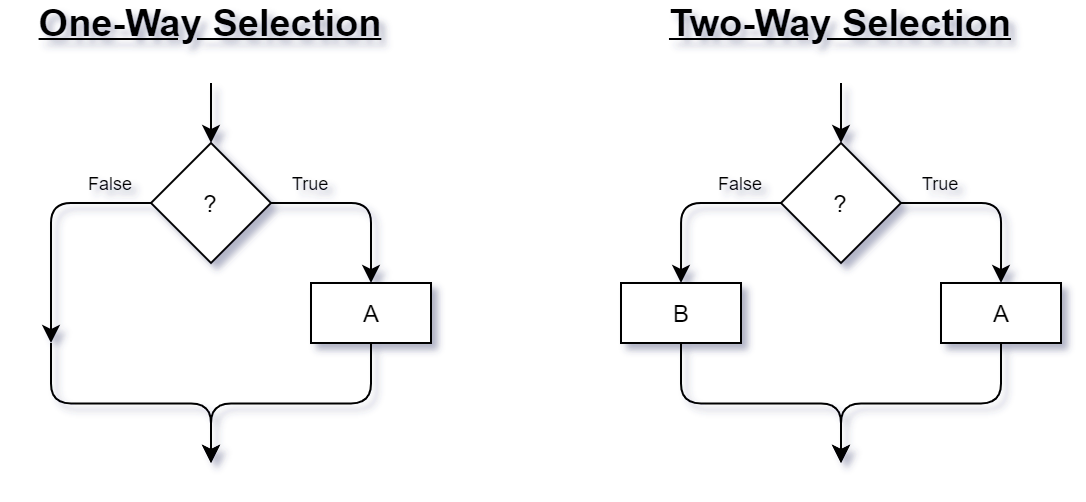

The diagram above was exported from draw.io. Its source (the exported page's mxGraphModel, read from the mxfile embedded in the PNG):
<mxGraphModel dx="977" dy="526" grid="1" gridSize="10" guides="1" tooltips="1" connect="1" arrows="1" fold="1" page="1" pageScale="1" pageWidth="850" pageHeight="1100" math="0" shadow="0">
  <root>
    <mxCell id="0" />
    <mxCell id="1" parent="0" />
    <mxCell id="iP5DXfBU5LFxWaBwPYE_-1" value="?" style="rhombus;whiteSpace=wrap;html=1;" vertex="1" parent="1">
      <mxGeometry x="540" y="150" width="60" height="60" as="geometry" />
    </mxCell>
    <mxCell id="iP5DXfBU5LFxWaBwPYE_-2" value="" style="endArrow=classic;html=1;" edge="1" parent="1" target="iP5DXfBU5LFxWaBwPYE_-1">
      <mxGeometry width="50" height="50" relative="1" as="geometry">
        <mxPoint x="570" y="120" as="sourcePoint" />
        <mxPoint x="780" y="230" as="targetPoint" />
      </mxGeometry>
    </mxCell>
    <mxCell id="iP5DXfBU5LFxWaBwPYE_-3" value="" style="edgeStyle=segmentEdgeStyle;endArrow=classic;html=1;exitX=1;exitY=0.5;exitDx=0;exitDy=0;entryX=0.5;entryY=0;entryDx=0;entryDy=0;" edge="1" parent="1" source="iP5DXfBU5LFxWaBwPYE_-1" target="iP5DXfBU5LFxWaBwPYE_-6">
      <mxGeometry width="50" height="50" relative="1" as="geometry">
        <mxPoint x="750" y="180" as="sourcePoint" />
        <mxPoint x="650" y="220" as="targetPoint" />
      </mxGeometry>
    </mxCell>
    <mxCell id="iP5DXfBU5LFxWaBwPYE_-4" value="" style="edgeStyle=segmentEdgeStyle;endArrow=classic;html=1;exitX=0;exitY=0.5;exitDx=0;exitDy=0;entryX=0.5;entryY=0;entryDx=0;entryDy=0;" edge="1" parent="1" source="iP5DXfBU5LFxWaBwPYE_-1" target="iP5DXfBU5LFxWaBwPYE_-7">
      <mxGeometry width="50" height="50" relative="1" as="geometry">
        <mxPoint x="620" y="190" as="sourcePoint" />
        <mxPoint x="510" y="220" as="targetPoint" />
      </mxGeometry>
    </mxCell>
    <mxCell id="iP5DXfBU5LFxWaBwPYE_-6" value="A" style="html=1;" vertex="1" parent="1">
      <mxGeometry x="620" y="220" width="60" height="30" as="geometry" />
    </mxCell>
    <mxCell id="iP5DXfBU5LFxWaBwPYE_-7" value="B" style="html=1;" vertex="1" parent="1">
      <mxGeometry x="460" y="220" width="60" height="30" as="geometry" />
    </mxCell>
    <mxCell id="iP5DXfBU5LFxWaBwPYE_-12" value="" style="edgeStyle=elbowEdgeStyle;elbow=vertical;endArrow=classic;html=1;exitX=0.5;exitY=1;exitDx=0;exitDy=0;" edge="1" parent="1" source="iP5DXfBU5LFxWaBwPYE_-7">
      <mxGeometry width="50" height="50" relative="1" as="geometry">
        <mxPoint x="750" y="180" as="sourcePoint" />
        <mxPoint x="570" y="310" as="targetPoint" />
      </mxGeometry>
    </mxCell>
    <mxCell id="iP5DXfBU5LFxWaBwPYE_-13" value="" style="edgeStyle=elbowEdgeStyle;elbow=vertical;endArrow=classic;html=1;exitX=0.5;exitY=1;exitDx=0;exitDy=0;" edge="1" parent="1" source="iP5DXfBU5LFxWaBwPYE_-6">
      <mxGeometry width="50" height="50" relative="1" as="geometry">
        <mxPoint x="750" y="180" as="sourcePoint" />
        <mxPoint x="570" y="310" as="targetPoint" />
      </mxGeometry>
    </mxCell>
    <mxCell id="iP5DXfBU5LFxWaBwPYE_-14" value="?" style="rhombus;whiteSpace=wrap;html=1;" vertex="1" parent="1">
      <mxGeometry x="225" y="150" width="60" height="60" as="geometry" />
    </mxCell>
    <mxCell id="iP5DXfBU5LFxWaBwPYE_-15" value="" style="endArrow=classic;html=1;" edge="1" parent="1" target="iP5DXfBU5LFxWaBwPYE_-14">
      <mxGeometry width="50" height="50" relative="1" as="geometry">
        <mxPoint x="255" y="120" as="sourcePoint" />
        <mxPoint x="465" y="230" as="targetPoint" />
      </mxGeometry>
    </mxCell>
    <mxCell id="iP5DXfBU5LFxWaBwPYE_-16" value="" style="edgeStyle=segmentEdgeStyle;endArrow=classic;html=1;exitX=1;exitY=0.5;exitDx=0;exitDy=0;entryX=0.5;entryY=0;entryDx=0;entryDy=0;" edge="1" parent="1" source="iP5DXfBU5LFxWaBwPYE_-14" target="iP5DXfBU5LFxWaBwPYE_-18">
      <mxGeometry width="50" height="50" relative="1" as="geometry">
        <mxPoint x="435" y="180" as="sourcePoint" />
        <mxPoint x="335" y="220" as="targetPoint" />
      </mxGeometry>
    </mxCell>
    <mxCell id="iP5DXfBU5LFxWaBwPYE_-17" value="" style="edgeStyle=segmentEdgeStyle;endArrow=classic;html=1;exitX=0;exitY=0.5;exitDx=0;exitDy=0;" edge="1" parent="1" source="iP5DXfBU5LFxWaBwPYE_-14">
      <mxGeometry width="50" height="50" relative="1" as="geometry">
        <mxPoint x="305" y="190" as="sourcePoint" />
        <mxPoint x="175" y="250" as="targetPoint" />
      </mxGeometry>
    </mxCell>
    <mxCell id="iP5DXfBU5LFxWaBwPYE_-18" value="A" style="html=1;" vertex="1" parent="1">
      <mxGeometry x="305" y="220" width="60" height="30" as="geometry" />
    </mxCell>
    <mxCell id="iP5DXfBU5LFxWaBwPYE_-20" value="" style="edgeStyle=elbowEdgeStyle;elbow=vertical;endArrow=classic;html=1;" edge="1" parent="1">
      <mxGeometry width="50" height="50" relative="1" as="geometry">
        <mxPoint x="175" y="250" as="sourcePoint" />
        <mxPoint x="255" y="310" as="targetPoint" />
      </mxGeometry>
    </mxCell>
    <mxCell id="iP5DXfBU5LFxWaBwPYE_-21" value="" style="edgeStyle=elbowEdgeStyle;elbow=vertical;endArrow=classic;html=1;exitX=0.5;exitY=1;exitDx=0;exitDy=0;" edge="1" parent="1" source="iP5DXfBU5LFxWaBwPYE_-18">
      <mxGeometry width="50" height="50" relative="1" as="geometry">
        <mxPoint x="435" y="180" as="sourcePoint" />
        <mxPoint x="255" y="310" as="targetPoint" />
      </mxGeometry>
    </mxCell>
    <mxCell id="iP5DXfBU5LFxWaBwPYE_-22" value="&lt;b&gt;&lt;u&gt;&lt;font style=&quot;font-size: 19px&quot;&gt;One-Way Selection&lt;/font&gt;&lt;/u&gt;&lt;/b&gt;" style="text;html=1;strokeColor=none;fillColor=none;align=center;verticalAlign=middle;whiteSpace=wrap;rounded=0;" vertex="1" parent="1">
      <mxGeometry x="150" y="80" width="210" height="20" as="geometry" />
    </mxCell>
    <mxCell id="iP5DXfBU5LFxWaBwPYE_-23" value="&lt;b&gt;&lt;u&gt;&lt;font style=&quot;font-size: 19px&quot;&gt;Two-Way Selection&lt;/font&gt;&lt;/u&gt;&lt;/b&gt;" style="text;html=1;strokeColor=none;fillColor=none;align=center;verticalAlign=middle;whiteSpace=wrap;rounded=0;" vertex="1" parent="1">
      <mxGeometry x="465" y="80" width="210" height="20" as="geometry" />
    </mxCell>
    <mxCell id="iP5DXfBU5LFxWaBwPYE_-24" value="True" style="text;html=1;strokeColor=none;fillColor=none;align=center;verticalAlign=middle;whiteSpace=wrap;rounded=0;fontSize=9;" vertex="1" parent="1">
      <mxGeometry x="285" y="160" width="40" height="20" as="geometry" />
    </mxCell>
    <mxCell id="iP5DXfBU5LFxWaBwPYE_-25" value="True" style="text;html=1;strokeColor=none;fillColor=none;align=center;verticalAlign=middle;whiteSpace=wrap;rounded=0;fontSize=9;" vertex="1" parent="1">
      <mxGeometry x="600" y="160" width="40" height="20" as="geometry" />
    </mxCell>
    <mxCell id="iP5DXfBU5LFxWaBwPYE_-26" value="False" style="text;html=1;strokeColor=none;fillColor=none;align=center;verticalAlign=middle;whiteSpace=wrap;rounded=0;fontSize=9;" vertex="1" parent="1">
      <mxGeometry x="500" y="160" width="40" height="20" as="geometry" />
    </mxCell>
    <mxCell id="iP5DXfBU5LFxWaBwPYE_-27" value="False" style="text;html=1;strokeColor=none;fillColor=none;align=center;verticalAlign=middle;whiteSpace=wrap;rounded=0;fontSize=9;" vertex="1" parent="1">
      <mxGeometry x="185" y="160" width="40" height="20" as="geometry" />
    </mxCell>
  </root>
</mxGraphModel>